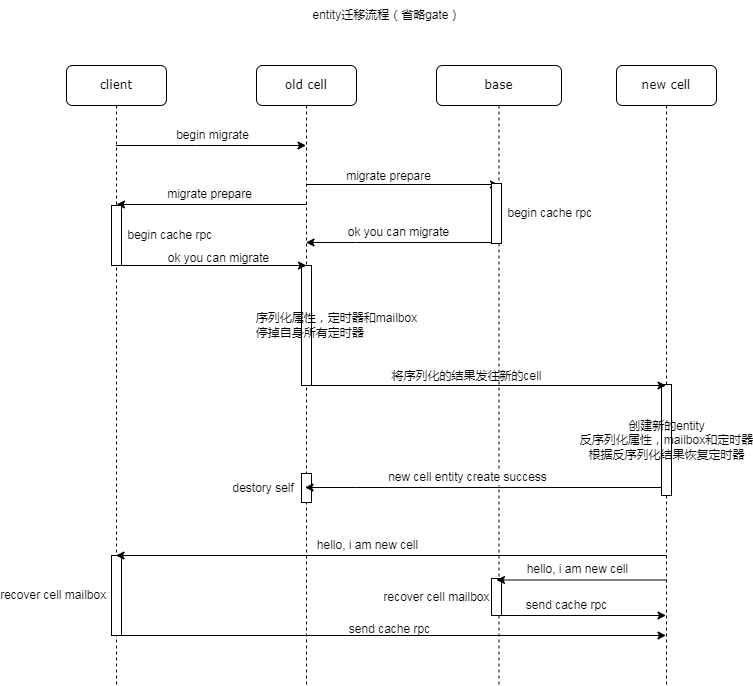

The diagram above was exported from draw.io. Its source (the exported page's mxGraphModel, read from the mxfile embedded in the PNG):
<mxGraphModel dx="1108" dy="553" grid="1" gridSize="10" guides="1" tooltips="1" connect="1" arrows="1" fold="1" page="1" pageScale="1" pageWidth="1100" pageHeight="850" background="none" math="0" shadow="0">
  <root>
    <mxCell id="0" />
    <mxCell id="1" parent="0" />
    <mxCell id="7baba1c4bc27f4b0-2" value="old cell" style="shape=umlLifeline;perimeter=lifelinePerimeter;whiteSpace=wrap;html=1;container=1;collapsible=0;recursiveResize=0;outlineConnect=0;rounded=1;shadow=0;comic=0;labelBackgroundColor=none;strokeWidth=1;fontFamily=Verdana;fontSize=12;align=center;" parent="1" vertex="1">
      <mxGeometry x="420" y="95" width="100" height="620" as="geometry" />
    </mxCell>
    <mxCell id="opqYPBr9ySjf7v5Vjz5I-24" value="" style="endArrow=classic;html=1;rounded=0;fontSize=12;" parent="7baba1c4bc27f4b0-2" edge="1">
      <mxGeometry width="50" height="50" relative="1" as="geometry">
        <mxPoint x="50" y="139" as="sourcePoint" />
        <mxPoint x="-140" y="139" as="targetPoint" />
        <Array as="points">
          <mxPoint x="-89.5" y="139" />
        </Array>
      </mxGeometry>
    </mxCell>
    <mxCell id="opqYPBr9ySjf7v5Vjz5I-25" value="migrate&amp;nbsp;&lt;span style=&quot;background-color: rgb(248, 249, 250);&quot;&gt;prepare&lt;/span&gt;" style="edgeLabel;html=1;align=center;verticalAlign=middle;resizable=0;points=[];fontSize=12;" parent="opqYPBr9ySjf7v5Vjz5I-24" vertex="1" connectable="0">
      <mxGeometry x="0.1611" y="-1" relative="1" as="geometry">
        <mxPoint x="12" y="-10" as="offset" />
      </mxGeometry>
    </mxCell>
    <mxCell id="opqYPBr9ySjf7v5Vjz5I-30" value="" style="endArrow=classic;html=1;rounded=0;fontSize=12;" parent="7baba1c4bc27f4b0-2" edge="1">
      <mxGeometry width="50" height="50" relative="1" as="geometry">
        <mxPoint x="239.5" y="177" as="sourcePoint" />
        <mxPoint x="49.5" y="177" as="targetPoint" />
        <Array as="points">
          <mxPoint x="100" y="177" />
        </Array>
      </mxGeometry>
    </mxCell>
    <mxCell id="opqYPBr9ySjf7v5Vjz5I-31" value="ok you can migrate" style="edgeLabel;html=1;align=center;verticalAlign=middle;resizable=0;points=[];fontSize=12;" parent="opqYPBr9ySjf7v5Vjz5I-30" vertex="1" connectable="0">
      <mxGeometry x="0.1611" y="-1" relative="1" as="geometry">
        <mxPoint x="12" y="-10" as="offset" />
      </mxGeometry>
    </mxCell>
    <mxCell id="LMfeUab9JNL1YFoPR-Qh-6" value="&amp;nbsp; &amp;nbsp; &amp;nbsp; &amp;nbsp; &amp;nbsp; &amp;nbsp; &amp;nbsp; &amp;nbsp; &amp;nbsp; 序列化属性，定时器和mailbox&lt;br&gt;&amp;nbsp; 停掉自身所有定时器" style="html=1;points=[];perimeter=orthogonalPerimeter;" parent="7baba1c4bc27f4b0-2" vertex="1">
      <mxGeometry x="45" y="200" width="10" height="120" as="geometry" />
    </mxCell>
    <mxCell id="LMfeUab9JNL1YFoPR-Qh-18" value="destory self&amp;nbsp; &amp;nbsp; &amp;nbsp; &amp;nbsp; &amp;nbsp; &amp;nbsp; &amp;nbsp; &amp;nbsp; &amp;nbsp; &amp;nbsp; &amp;nbsp; &amp;nbsp; &amp;nbsp;&amp;nbsp;" style="html=1;points=[];perimeter=orthogonalPerimeter;" parent="7baba1c4bc27f4b0-2" vertex="1">
      <mxGeometry x="45" y="408" width="10" height="29" as="geometry" />
    </mxCell>
    <mxCell id="7baba1c4bc27f4b0-3" value="base" style="shape=umlLifeline;perimeter=lifelinePerimeter;whiteSpace=wrap;html=1;container=1;collapsible=0;recursiveResize=0;outlineConnect=0;rounded=1;shadow=0;comic=0;labelBackgroundColor=none;strokeWidth=1;fontFamily=Verdana;fontSize=12;align=center;" parent="1" vertex="1">
      <mxGeometry x="600" y="95" width="125" height="620" as="geometry" />
    </mxCell>
    <mxCell id="opqYPBr9ySjf7v5Vjz5I-15" value="" style="endArrow=classic;html=1;rounded=0;" parent="7baba1c4bc27f4b0-3" target="7baba1c4bc27f4b0-3" edge="1">
      <mxGeometry x="0.0056" y="10" relative="1" as="geometry">
        <mxPoint x="-130" y="119" as="sourcePoint" />
        <mxPoint x="50" y="119" as="targetPoint" />
        <Array as="points">
          <mxPoint x="-59.5" y="119" />
        </Array>
        <mxPoint as="offset" />
      </mxGeometry>
    </mxCell>
    <mxCell id="LMfeUab9JNL1YFoPR-Qh-2" value="&amp;nbsp; &amp;nbsp; &amp;nbsp; &amp;nbsp; &amp;nbsp; &amp;nbsp; &amp;nbsp; &amp;nbsp; &amp;nbsp; &amp;nbsp; &amp;nbsp; &amp;nbsp; &amp;nbsp; &amp;nbsp; &amp;nbsp; &amp;nbsp; begin cache rpc" style="html=1;points=[];perimeter=orthogonalPerimeter;" parent="7baba1c4bc27f4b0-3" vertex="1">
      <mxGeometry x="55" y="118" width="10" height="60" as="geometry" />
    </mxCell>
    <mxCell id="LMfeUab9JNL1YFoPR-Qh-25" value="recover cell mailbox&amp;nbsp; &amp;nbsp; &amp;nbsp; &amp;nbsp; &amp;nbsp; &amp;nbsp; &amp;nbsp; &amp;nbsp; &amp;nbsp; &amp;nbsp; &amp;nbsp; &amp;nbsp; &amp;nbsp; &amp;nbsp; &amp;nbsp; &amp;nbsp; &amp;nbsp; &amp;nbsp;&amp;nbsp;&lt;br&gt;" style="html=1;points=[];perimeter=orthogonalPerimeter;" parent="7baba1c4bc27f4b0-3" vertex="1">
      <mxGeometry x="55" y="513" width="10" height="37" as="geometry" />
    </mxCell>
    <mxCell id="LMfeUab9JNL1YFoPR-Qh-21" value="" style="endArrow=classic;html=1;rounded=0;fontSize=12;" parent="7baba1c4bc27f4b0-3" edge="1">
      <mxGeometry width="50" height="50" relative="1" as="geometry">
        <mxPoint x="230" y="514.5" as="sourcePoint" />
        <mxPoint x="60" y="514.5" as="targetPoint" />
        <Array as="points">
          <mxPoint x="90.5" y="514.5" />
        </Array>
      </mxGeometry>
    </mxCell>
    <mxCell id="LMfeUab9JNL1YFoPR-Qh-22" value="hello, i am new cell" style="edgeLabel;html=1;align=center;verticalAlign=middle;resizable=0;points=[];fontSize=12;" parent="LMfeUab9JNL1YFoPR-Qh-21" vertex="1" connectable="0">
      <mxGeometry x="0.1611" y="-1" relative="1" as="geometry">
        <mxPoint x="9" y="-10" as="offset" />
      </mxGeometry>
    </mxCell>
    <mxCell id="7baba1c4bc27f4b0-4" value="new cell" style="shape=umlLifeline;perimeter=lifelinePerimeter;whiteSpace=wrap;html=1;container=1;collapsible=0;recursiveResize=0;outlineConnect=0;rounded=1;shadow=0;comic=0;labelBackgroundColor=none;strokeWidth=1;fontFamily=Verdana;fontSize=12;align=center;" parent="1" vertex="1">
      <mxGeometry x="780" y="95" width="100" height="620" as="geometry" />
    </mxCell>
    <mxCell id="LMfeUab9JNL1YFoPR-Qh-16" value="创建新的entity&lt;br&gt;反序列化属性，mailbox和定时器&lt;br&gt;根据反序列化结果恢复定时器" style="html=1;points=[];perimeter=orthogonalPerimeter;" parent="7baba1c4bc27f4b0-4" vertex="1">
      <mxGeometry x="45" y="319" width="10" height="111" as="geometry" />
    </mxCell>
    <mxCell id="7baba1c4bc27f4b0-8" value="client" style="shape=umlLifeline;perimeter=lifelinePerimeter;whiteSpace=wrap;html=1;container=1;collapsible=0;recursiveResize=0;outlineConnect=0;rounded=1;shadow=0;comic=0;labelBackgroundColor=none;strokeWidth=1;fontFamily=Verdana;fontSize=12;align=center;" parent="1" vertex="1">
      <mxGeometry x="230" y="95" width="100" height="620" as="geometry" />
    </mxCell>
    <mxCell id="opqYPBr9ySjf7v5Vjz5I-18" value="" style="endArrow=classic;html=1;rounded=0;" parent="7baba1c4bc27f4b0-8" edge="1">
      <mxGeometry x="0.0056" y="10" relative="1" as="geometry">
        <mxPoint x="50" y="200" as="sourcePoint" />
        <mxPoint x="240" y="200" as="targetPoint" />
        <Array as="points" />
        <mxPoint as="offset" />
      </mxGeometry>
    </mxCell>
    <mxCell id="LMfeUab9JNL1YFoPR-Qh-3" value="&amp;nbsp; &amp;nbsp; &amp;nbsp; &amp;nbsp; &amp;nbsp; &amp;nbsp; &amp;nbsp; &amp;nbsp; &amp;nbsp; &amp;nbsp; &amp;nbsp; &amp;nbsp; &amp;nbsp; &amp;nbsp; &amp;nbsp; &amp;nbsp; begin cache rpc" style="html=1;points=[];perimeter=orthogonalPerimeter;" parent="7baba1c4bc27f4b0-8" vertex="1">
      <mxGeometry x="45" y="140" width="10" height="60" as="geometry" />
    </mxCell>
    <mxCell id="LMfeUab9JNL1YFoPR-Qh-24" value="recover cell mailbox&amp;nbsp; &amp;nbsp; &amp;nbsp; &amp;nbsp; &amp;nbsp; &amp;nbsp; &amp;nbsp; &amp;nbsp; &amp;nbsp; &amp;nbsp; &amp;nbsp; &amp;nbsp; &amp;nbsp; &amp;nbsp; &amp;nbsp; &amp;nbsp; &amp;nbsp; &amp;nbsp; &amp;nbsp;&amp;nbsp;" style="html=1;points=[];perimeter=orthogonalPerimeter;" parent="7baba1c4bc27f4b0-8" vertex="1">
      <mxGeometry x="45" y="490" width="10" height="80" as="geometry" />
    </mxCell>
    <mxCell id="opqYPBr9ySjf7v5Vjz5I-12" value="&lt;font style=&quot;font-size: 12px;&quot;&gt;begin migrate&lt;/font&gt;" style="endArrow=classic;html=1;rounded=0;" parent="1" source="7baba1c4bc27f4b0-8" target="7baba1c4bc27f4b0-2" edge="1">
      <mxGeometry x="0.0056" y="10" relative="1" as="geometry">
        <mxPoint x="330" y="185" as="sourcePoint" />
        <mxPoint x="430" y="185" as="targetPoint" />
        <Array as="points">
          <mxPoint x="360" y="175" />
        </Array>
        <mxPoint as="offset" />
      </mxGeometry>
    </mxCell>
    <mxCell id="opqYPBr9ySjf7v5Vjz5I-16" value="migrate prepare" style="text;html=1;align=center;verticalAlign=middle;resizable=0;points=[];autosize=1;strokeColor=none;fillColor=none;" parent="1" vertex="1">
      <mxGeometry x="497" y="191" width="110" height="30" as="geometry" />
    </mxCell>
    <mxCell id="opqYPBr9ySjf7v5Vjz5I-21" value="ok you can migrate" style="text;html=1;align=center;verticalAlign=middle;resizable=0;points=[];autosize=1;strokeColor=none;fillColor=none;" parent="1" vertex="1">
      <mxGeometry x="322" y="273" width="120" height="30" as="geometry" />
    </mxCell>
    <mxCell id="opqYPBr9ySjf7v5Vjz5I-28" value="" style="endArrow=classic;html=1;rounded=0;" parent="1" edge="1">
      <mxGeometry x="0.0056" y="10" relative="1" as="geometry">
        <mxPoint x="470" y="415" as="sourcePoint" />
        <mxPoint x="829.5" y="415" as="targetPoint" />
        <Array as="points">
          <mxPoint x="540.5" y="415" />
        </Array>
        <mxPoint as="offset" />
      </mxGeometry>
    </mxCell>
    <mxCell id="opqYPBr9ySjf7v5Vjz5I-42" value="" style="endArrow=classic;html=1;rounded=0;fontSize=12;" parent="1" source="LMfeUab9JNL1YFoPR-Qh-16" edge="1">
      <mxGeometry width="50" height="50" relative="1" as="geometry">
        <mxPoint x="790" y="517" as="sourcePoint" />
        <mxPoint x="468.5" y="517" as="targetPoint" />
        <Array as="points">
          <mxPoint x="519" y="517" />
        </Array>
      </mxGeometry>
    </mxCell>
    <mxCell id="opqYPBr9ySjf7v5Vjz5I-43" value="new cell entity create success" style="edgeLabel;html=1;align=center;verticalAlign=middle;resizable=0;points=[];fontSize=12;" parent="opqYPBr9ySjf7v5Vjz5I-42" vertex="1" connectable="0">
      <mxGeometry x="0.1611" y="-1" relative="1" as="geometry">
        <mxPoint x="12" y="-10" as="offset" />
      </mxGeometry>
    </mxCell>
    <mxCell id="LMfeUab9JNL1YFoPR-Qh-1" value="entity迁移流程（省略gate）" style="text;html=1;align=center;verticalAlign=middle;resizable=0;points=[];autosize=1;strokeColor=none;fillColor=none;" parent="1" vertex="1">
      <mxGeometry x="465" y="30" width="170" height="30" as="geometry" />
    </mxCell>
    <mxCell id="LMfeUab9JNL1YFoPR-Qh-15" value="将序列化的结果发往新的cell" style="text;html=1;align=center;verticalAlign=middle;resizable=0;points=[];autosize=1;strokeColor=none;fillColor=none;" parent="1" vertex="1">
      <mxGeometry x="545" y="391" width="170" height="30" as="geometry" />
    </mxCell>
    <mxCell id="LMfeUab9JNL1YFoPR-Qh-19" value="" style="endArrow=classic;html=1;rounded=0;fontSize=12;" parent="1" target="7baba1c4bc27f4b0-8" edge="1">
      <mxGeometry width="50" height="50" relative="1" as="geometry">
        <mxPoint x="830" y="585" as="sourcePoint" />
        <mxPoint x="660" y="585" as="targetPoint" />
        <Array as="points">
          <mxPoint x="690.5" y="585" />
        </Array>
      </mxGeometry>
    </mxCell>
    <mxCell id="LMfeUab9JNL1YFoPR-Qh-20" value="hello, i am new cell" style="edgeLabel;html=1;align=center;verticalAlign=middle;resizable=0;points=[];fontSize=12;" parent="LMfeUab9JNL1YFoPR-Qh-19" vertex="1" connectable="0">
      <mxGeometry x="0.1611" y="-1" relative="1" as="geometry">
        <mxPoint x="20" y="-10" as="offset" />
      </mxGeometry>
    </mxCell>
    <mxCell id="LMfeUab9JNL1YFoPR-Qh-27" value="" style="endArrow=classic;html=1;rounded=0;" parent="1" target="7baba1c4bc27f4b0-4" edge="1">
      <mxGeometry x="0.0056" y="10" relative="1" as="geometry">
        <mxPoint x="280" y="665" as="sourcePoint" />
        <mxPoint x="639.5" y="665" as="targetPoint" />
        <Array as="points">
          <mxPoint x="350.5" y="665" />
        </Array>
        <mxPoint as="offset" />
      </mxGeometry>
    </mxCell>
    <mxCell id="LMfeUab9JNL1YFoPR-Qh-28" value="send cache rpc" style="text;html=1;align=center;verticalAlign=middle;resizable=0;points=[];autosize=1;strokeColor=none;fillColor=none;" parent="1" vertex="1">
      <mxGeometry x="503" y="644" width="100" height="30" as="geometry" />
    </mxCell>
    <mxCell id="LMfeUab9JNL1YFoPR-Qh-29" value="" style="endArrow=classic;html=1;rounded=0;" parent="1" edge="1">
      <mxGeometry x="0.0056" y="10" relative="1" as="geometry">
        <mxPoint x="660" y="645" as="sourcePoint" />
        <mxPoint x="829.5" y="645" as="targetPoint" />
        <Array as="points" />
        <mxPoint as="offset" />
      </mxGeometry>
    </mxCell>
    <mxCell id="LMfeUab9JNL1YFoPR-Qh-30" value="send cache rpc" style="text;html=1;align=center;verticalAlign=middle;resizable=0;points=[];autosize=1;strokeColor=none;fillColor=none;" parent="1" vertex="1">
      <mxGeometry x="680" y="620" width="100" height="30" as="geometry" />
    </mxCell>
  </root>
</mxGraphModel>